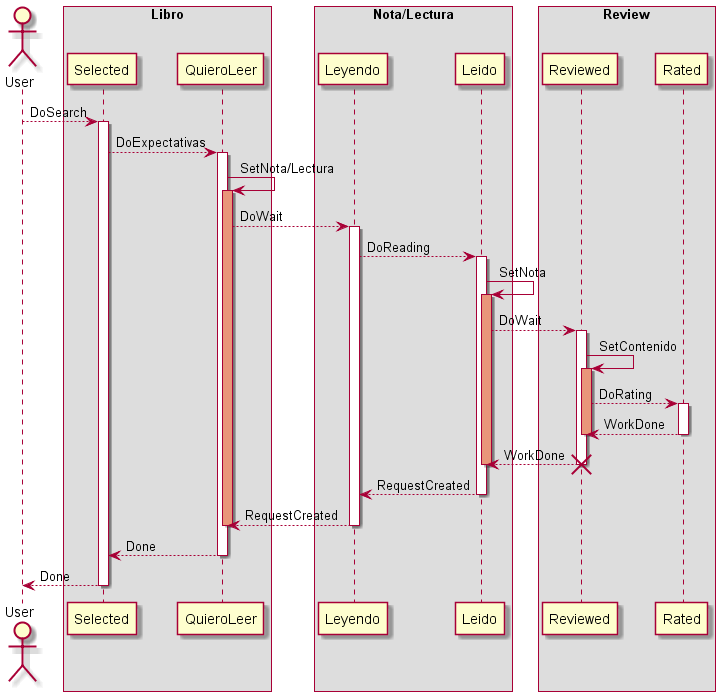

The diagram above was rendered by PlantUML. Its source (embedded in the PNG):
@startuml
actor User

box "Libro"

User --> Selected: DoSearch
activate Selected

Selected --> QuieroLeer: DoExpectativas
activate QuieroLeer
QuieroLeer -> QuieroLeer: SetNota/Lectura
activate QuieroLeer #DarkSalmon

end box

box "Nota/Lectura" 

QuieroLeer --> Leyendo: DoWait 
activate Leyendo 

Leyendo --> Leido: DoReading 
activate Leido
Leido -> Leido: SetNota 
activate Leido #DarkSalmon  

end box 

box "Review" 

Leido --> Reviewed: DoWait
activate Reviewed
Reviewed -> Reviewed : SetContenido 
activate Reviewed #DarkSalmon 

Reviewed --> Rated: DoRating
activate Rated

end box

Rated --> Reviewed: WorkDone
deactivate Rated
deactivate Reviewed
 
Reviewed --> Leido: WorkDone
destroy Reviewed
deactivate Leido 

Leido --> Leyendo: RequestCreated
deactivate Leido

Leyendo --> QuieroLeer: RequestCreated
deactivate Leyendo
deactivate QuieroLeer 

QuieroLeer --> Selected: Done
deactivate QuieroLeer

Selected --> User: Done
deactivate Selected
@enduml